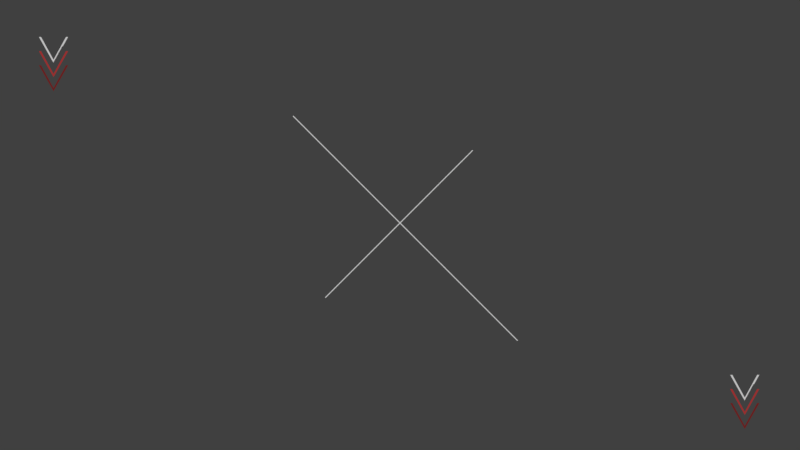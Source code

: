 # Source: background.rendermarker.blend  (saved by Blender 2.79.0; exported with 4.5.12 LTS)
import bpy
from mathutils import Matrix  # noqa: F401  (used for matrix-valued properties, if any)

bpy.ops.wm.read_factory_settings(use_empty=True)
scene = bpy.context.scene
scene.name = 'BG'

# ---- collections
col_collection_1 = bpy.data.collections.new('Collection 1'); scene.collection.children.link(col_collection_1)

# ---- materials (node trees are filled in below, after node groups)
mat_lightgreen2 = bpy.data.materials.new('lightgreen2')
mat_lightgreen2.alpha_threshold = 0.0
mat_lightgreen2.roughness = 0.5
mat_lightgreen1 = bpy.data.materials.new('lightgreen1')
mat_lightgreen1.alpha_threshold = 0.0
mat_lightgreen1.roughness = 0.5
mat_lightgreen = bpy.data.materials.new('lightgreen')
mat_darkred2 = bpy.data.materials.new('darkred2')
mat_darkred2.alpha_threshold = 0.0
mat_darkred2.roughness = 0.5
mat_darkred1 = bpy.data.materials.new('darkred1')
mat_darkred1.alpha_threshold = 0.0
mat_darkred1.roughness = 0.5
mat_darkred = bpy.data.materials.new('darkred')

# ---- material node trees
mat_lightgreen2.use_nodes = True; mat_lightgreen2.node_tree.nodes.clear()
_N = mat_lightgreen2.node_tree.nodes; _L = mat_lightgreen2.node_tree.links
n0 = _N.new('ShaderNodeOutputMaterial'); n0.name = 'Material Output'; n0.location = (300, 300)
n1 = _N.new('ShaderNodeEmission'); n1.name = 'Emission'; n1.location = (10, 300)
n1.inputs[0].default_value = (0.02719, 0.1329, 0.06259, 1.0)
_L.new(n1.outputs[0], n0.inputs[0])
n0.is_active_output = True
mat_lightgreen1.use_nodes = True; mat_lightgreen1.node_tree.nodes.clear()
_N = mat_lightgreen1.node_tree.nodes; _L = mat_lightgreen1.node_tree.links
n0 = _N.new('ShaderNodeOutputMaterial'); n0.name = 'Material Output'; n0.location = (300, 300)
n1 = _N.new('ShaderNodeEmission'); n1.name = 'Emission'; n1.location = (10, 300)
n1.inputs[0].default_value = (0.05919, 0.3185, 0.1446, 1.0)
_L.new(n1.outputs[0], n0.inputs[0])
n0.is_active_output = True
mat_darkred2.use_nodes = True; mat_darkred2.node_tree.nodes.clear()
_N = mat_darkred2.node_tree.nodes; _L = mat_darkred2.node_tree.links
n0 = _N.new('ShaderNodeOutputMaterial'); n0.name = 'Material Output'; n0.location = (300, 300)
n1 = _N.new('ShaderNodeEmission'); n1.name = 'Emission'; n1.location = (10, 300)
n1.inputs[0].default_value = (0.1329, 0.01319, 0.01319, 1.0)
_L.new(n1.outputs[0], n0.inputs[0])
n0.is_active_output = True
mat_darkred1.use_nodes = True; mat_darkred1.node_tree.nodes.clear()
_N = mat_darkred1.node_tree.nodes; _L = mat_darkred1.node_tree.links
n0 = _N.new('ShaderNodeOutputMaterial'); n0.name = 'Material Output'; n0.location = (300, 300)
n1 = _N.new('ShaderNodeEmission'); n1.name = 'Emission'; n1.location = (10, 300)
n1.inputs[0].default_value = (0.3185, 0.0267, 0.0267, 1.0)
_L.new(n1.outputs[0], n0.inputs[0])
n0.is_active_output = True

# ---- world
world_world_014 = bpy.data.worlds.new('World.014'); scene.world = world_world_014
world_world_014.color = (0.05088, 0.05088, 0.05088)
world_world_014.use_sun_shadow = False
world_world_014.sun_shadow_jitter_overblur = 0.0
world_world_014.cycles.sampling_method = 'MANUAL'

# ---- cameras
cam_camera_000 = bpy.data.cameras.new('Camera.000')
cam_camera_000.type = 'ORTHO'
cam_camera_000.clip_end = 100.0
cam_camera_000.lens = 35.0
cam_camera_000.sensor_width = 32.0
cam_camera_000.sensor_height = 18.0
cam_camera_000.ortho_scale = 4.2
cam_camera_000.dof.focus_distance = 0.0
cam_camera_057 = bpy.data.cameras.new('Camera.057')
cam_camera_057.type = 'ORTHO'
cam_camera_057.clip_end = 100.0
cam_camera_057.lens = 35.0
cam_camera_057.sensor_width = 32.0
cam_camera_057.sensor_height = 18.0
cam_camera_057.ortho_scale = 4.2
cam_camera_057.dof.focus_distance = 0.0

# ---- meshes
me_cone_001 = bpy.data.meshes.new('Cone.001')
me_cone_001.from_pydata([(0.0, 3.38e-09, 0.06812), (0.07656, -3.38e-09, -0.06812), (-0.07656, -3.38e-09, -0.06812), (0.0, 2.648e-09, 0.05137), (0.06534, -3.38e-09, -0.06812), (-0.06534, -3.38e-09, -0.06812)], [], [(0, 3, 4, 1), (3, 0, 2, 5)])
me_cone_001.materials.append(mat_lightgreen)
me_cone_001.use_remesh_preserve_volume = False
me_cone_001.use_remesh_preserve_attributes = False
me_cone_001.use_mirror_vertex_groups = False
me_cone_001.update()
me_cone_005 = bpy.data.meshes.new('Cone.005')
me_cone_005.from_pydata([(0.0, 3.38e-09, 0.06812), (0.07656, -3.38e-09, -0.06812), (-0.07656, -3.38e-09, -0.06812), (0.0, 2.648e-09, 0.05137), (0.06534, -3.38e-09, -0.06812), (-0.06534, -3.38e-09, -0.06812)], [], [(0, 3, 4, 1), (3, 0, 2, 5)])
me_cone_005.materials.append(mat_lightgreen)
me_cone_005.use_remesh_preserve_volume = False
me_cone_005.use_remesh_preserve_attributes = False
me_cone_005.use_mirror_vertex_groups = False
me_cone_005.update()
me_cone_003 = bpy.data.meshes.new('Cone.003')
me_cone_003.from_pydata([(0.0, 3.38e-09, 0.06812), (0.07656, -3.38e-09, -0.06812), (-0.07656, -3.38e-09, -0.06812), (0.0, 2.648e-09, 0.05137), (0.06534, -3.38e-09, -0.06812), (-0.06534, -3.38e-09, -0.06812)], [], [(0, 3, 4, 1), (3, 0, 2, 5)])
me_cone_003.materials.append(mat_darkred2)
me_cone_003.use_remesh_preserve_volume = False
me_cone_003.use_remesh_preserve_attributes = False
me_cone_003.use_mirror_vertex_groups = False
me_cone_003.update()
me_cone = bpy.data.meshes.new('Cone')
me_cone.from_pydata([(0.0, 3.38e-09, 0.06812), (0.07656, -3.38e-09, -0.06812), (-0.07656, -3.38e-09, -0.06812), (0.0, 2.648e-09, 0.05137), (0.06534, -3.38e-09, -0.06812), (-0.06534, -3.38e-09, -0.06812)], [], [(0, 3, 4, 1), (3, 0, 2, 5)])
me_cone.materials.append(mat_darkred2)
me_cone.use_remesh_preserve_volume = False
me_cone.use_remesh_preserve_attributes = False
me_cone.use_mirror_vertex_groups = False
me_cone.update()
me_plane_001 = bpy.data.meshes.new('Plane.001')
me_plane_001.from_pydata([(-0.8027, 0.01466, -0.25), (-0.8027, 0.007332, -0.25), (0.8027, 0.007332, -0.25), (0.01466, 0.01466, -0.25), (0.01466, -1.27, -0.25), (0.007332, -1.27, -0.25), (0.007332, 1.176, -0.25), (0.01466, 1.176, -0.25), (0.01466, 0.007332, -0.25), (0.8027, 0.01466, -0.25), (0.007332, 0.007332, -0.25), (0.007332, 0.01466, -0.25)], [(8, 3), (11, 3), (10, 11), (10, 8)], [(10, 5, 4, 8, 2, 9, 3, 7, 6, 11, 0, 1)])
me_plane_001.materials.append(mat_darkred)
me_plane_001.use_remesh_preserve_volume = False
me_plane_001.use_remesh_preserve_attributes = False
me_plane_001.use_mirror_vertex_groups = False
me_plane_001.update()

# ---- objects
ob_cone_014 = bpy.data.objects.new('Cone.014', me_cone_001)
ob_cone_013 = bpy.data.objects.new('Cone.013', me_cone_001)
ob_cone_012 = bpy.data.objects.new('Cone.012', me_cone_001)
ob_cone_011 = bpy.data.objects.new('Cone.011', me_cone_005)
ob_cone_010 = bpy.data.objects.new('Cone.010', me_cone_005)
ob_cone_009 = bpy.data.objects.new('Cone.009', me_cone_005)
ob_cam_continue_000 = bpy.data.objects.new('cam.continue.000', cam_camera_000)
ob_cone_005 = bpy.data.objects.new('Cone.005', me_cone_003)
ob_cone_004 = bpy.data.objects.new('Cone.004', me_cone_003)
ob_cone_003 = bpy.data.objects.new('Cone.003', me_cone_003)
ob_cone_002 = bpy.data.objects.new('Cone.002', me_cone)
ob_cone_001 = bpy.data.objects.new('Cone.001', me_cone)
ob_cone = bpy.data.objects.new('Cone', me_cone)
ob_plane = bpy.data.objects.new('Plane', me_plane_001)
ob_cam_continue_004 = bpy.data.objects.new('cam.continue.004', cam_camera_057)

# ---- transforms, parenting, visibility, modifiers, constraints
ob_cone_014.location = (6.286, 0.8774, -2.019)
ob_cone_014.rotation_euler = (-1.571, 6.283, -1.571)
ob_cone_014.lineart.crease_threshold = 0.0
ob_cone_014.material_slots[0].link = 'OBJECT'; ob_cone_014.material_slots[0].material = mat_lightgreen2
ob_cone_013.location = (6.36, 0.8774, -2.046)
ob_cone_013.rotation_euler = (-1.571, 6.283, -1.571)
ob_cone_013.lineart.crease_threshold = 0.0
ob_cone_013.material_slots[0].link = 'OBJECT'; ob_cone_013.material_slots[0].material = mat_lightgreen1
ob_cone_012.location = (6.434, 0.8774, -2.07)
ob_cone_012.rotation_euler = (-1.571, 6.283, -1.571)
ob_cone_012.lineart.crease_threshold = 0.0
ob_cone_011.location = (3.699, -0.9056, -2.07)
ob_cone_011.rotation_euler = (-1.571, 6.283, -1.571)
ob_cone_011.lineart.crease_threshold = 0.0
ob_cone_010.location = (3.625, -0.9056, -2.046)
ob_cone_010.rotation_euler = (-1.571, 6.283, -1.571)
ob_cone_010.lineart.crease_threshold = 0.0
ob_cone_010.material_slots[0].link = 'OBJECT'; ob_cone_010.material_slots[0].material = mat_lightgreen1
ob_cone_009.location = (3.551, -0.9056, -2.019)
ob_cone_009.rotation_euler = (-1.571, 6.283, -1.571)
ob_cone_009.lineart.crease_threshold = 0.0
ob_cone_009.material_slots[0].link = 'OBJECT'; ob_cone_009.material_slots[0].material = mat_lightgreen2
ob_cam_continue_000.location = (5.0, 0.0, 5.0)
ob_cam_continue_000.lock_rotations_4d = False
ob_cam_continue_000.empty_display_type = 'ARROWS'
ob_cam_continue_000.color = (0.0, 0.0, 0.0, 0.0)
ob_cam_continue_000.display_type = 'WIRE'
ob_cam_continue_000.lineart.crease_threshold = 0.0
ob_cone_005.location = (1.81, -1.003, -2.019)
ob_cone_005.rotation_euler = (1.571, -0.0, 0.0)
ob_cone_005.lineart.crease_threshold = 0.0
ob_cone_004.location = (1.81, -0.9291, -2.044)
ob_cone_004.rotation_euler = (1.571, -0.0, 0.0)
ob_cone_004.lineart.crease_threshold = 0.0
ob_cone_004.material_slots[0].link = 'OBJECT'; ob_cone_004.material_slots[0].material = mat_darkred1
ob_cone_003.location = (1.81, -0.8547, -2.07)
ob_cone_003.rotation_euler = (1.571, -0.0, 0.0)
ob_cone_003.lineart.crease_threshold = 0.0
ob_cone_003.material_slots[0].link = 'OBJECT'; ob_cone_003.material_slots[0].material = mat_darkred
ob_cone_002.location = (-1.819, 0.9191, -2.07)
ob_cone_002.rotation_euler = (1.571, -0.0, 0.0)
ob_cone_002.lineart.crease_threshold = 0.0
ob_cone_002.material_slots[0].link = 'OBJECT'; ob_cone_002.material_slots[0].material = mat_darkred
ob_cone_001.location = (-1.819, 0.8447, -2.044)
ob_cone_001.rotation_euler = (1.571, -0.0, 0.0)
ob_cone_001.lineart.crease_threshold = 0.0
ob_cone_001.material_slots[0].link = 'OBJECT'; ob_cone_001.material_slots[0].material = mat_darkred1
ob_cone.location = (-1.819, 0.7704, -2.019)
ob_cone.rotation_euler = (1.571, -0.0, 0.0)
ob_cone.lineart.crease_threshold = 0.0
ob_plane.location = (0.0, 0.0, 0.3781)
ob_plane.rotation_euler = (0.0, -0.0, -5.498)
ob_plane.scale = (0.6819, 0.6819, 0.6819)
ob_plane.lineart.crease_threshold = 0.0
ob_cam_continue_004.location = (0.0, 0.0, 5.0)
ob_cam_continue_004.lock_rotations_4d = False
ob_cam_continue_004.empty_display_type = 'ARROWS'
ob_cam_continue_004.color = (0.0, 0.0, 0.0, 0.0)
ob_cam_continue_004.display_type = 'WIRE'
ob_cam_continue_004.lineart.crease_threshold = 0.0

# ---- collection membership
col_collection_1.objects.link(ob_cone_014)
col_collection_1.objects.link(ob_cone_013)
col_collection_1.objects.link(ob_cone_012)
col_collection_1.objects.link(ob_cone_011)
col_collection_1.objects.link(ob_cone_010)
col_collection_1.objects.link(ob_cone_009)
col_collection_1.objects.link(ob_cam_continue_000)
col_collection_1.objects.link(ob_cone_005)
col_collection_1.objects.link(ob_cone_004)
col_collection_1.objects.link(ob_cone_003)
col_collection_1.objects.link(ob_cone_002)
col_collection_1.objects.link(ob_cone_001)
col_collection_1.objects.link(ob_cone)
col_collection_1.objects.link(ob_plane)
col_collection_1.objects.link(ob_cam_continue_004)

# ---- scene / render settings (as saved in the file)
scene.camera = ob_cam_continue_004
scene.frame_start = 1; scene.frame_end = 1; scene.frame_set(1)
scene.render.engine = 'CYCLES'
scene.render.image_settings.compression = 0
scene.render.resolution_x = 2732
scene.render.resolution_y = 1536
scene.render.fps = 30
scene.render.dither_intensity = 0.0
scene.render.film_transparent = True
scene.cycles.use_denoising = False
scene.cycles.samples = 20
scene.cycles.sampling_pattern = 'TABULATED_SOBOL'
scene.cycles.light_sampling_threshold = 0.0
scene.cycles.use_adaptive_sampling = False
scene.cycles.use_light_tree = False
scene.cycles.blur_glossy = 0.0
scene.cycles.max_bounces = 6
scene.cycles.diffuse_bounces = 6
scene.cycles.glossy_bounces = 6
scene.cycles.transmission_bounces = 6
scene.cycles.volume_bounces = 6
scene.cycles.transparent_max_bounces = 6
scene.cycles.sample_clamp_indirect = 0.0
scene.view_settings.view_transform = 'Standard'
bpy.context.view_layer.update()

# ---- added for rendering (the .blend has no usable light): sun
light_auto_sun = bpy.data.lights.new('AutoSun', 'SUN')
light_auto_sun.energy = 3.0
light_auto_sun.angle = 0.0523599
ob_auto_sun = bpy.data.objects.new('AutoSun', light_auto_sun)
scene.collection.objects.link(ob_auto_sun)
ob_auto_sun.rotation_euler = (0.872665, 0.174533, 0.523599)
bpy.context.view_layer.update()
